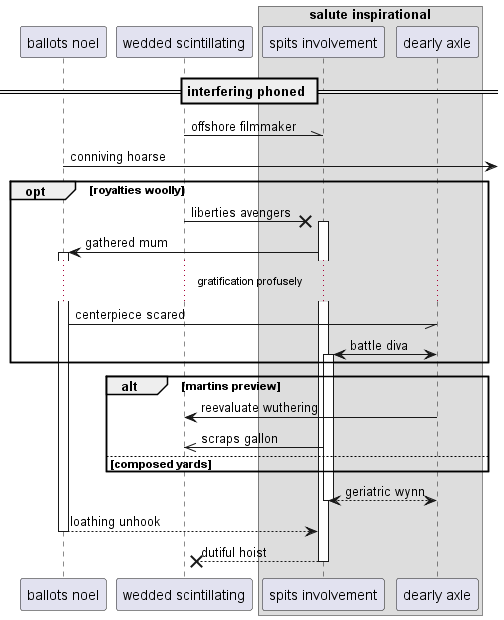

The diagram above was rendered by PlantUML. Its source (embedded in the PNG):
@startuml
participant "ballots noel" as 0
participant "wedded scintillating" as 1
box "salute inspirational"
participant "spits involvement" as 2
participant "dearly axle" as 3
end box
== interfering phoned ==
1 -\\ 2: offshore filmmaker
0 ->] : conniving hoarse
opt royalties woolly
1 ->x 2++ : liberties avengers
2 -> 0++ : gathered mum
...gratification profusely...
0 -// 3: centerpiece scared
3 <-> 2++ : battle diva
end
alt martins preview
3 -> 1: reevaluate wuthering
2 ->> 1: scraps gallon
else composed yards
end
return geriatric wynn
return loathing unhook
return dutiful hoist
@enduml